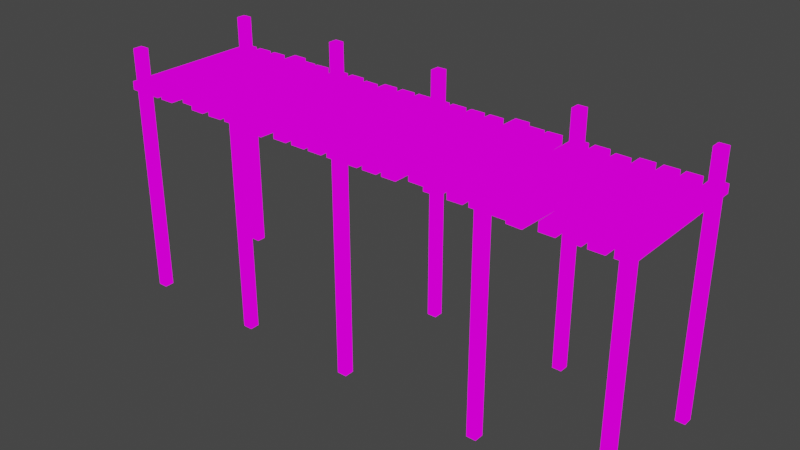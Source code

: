 # Source: ShipDec.blend  (saved by Blender 3.6.13; exported with 4.5.12 LTS)
import bpy
from mathutils import Matrix  # noqa: F401  (used for matrix-valued properties, if any)

bpy.ops.wm.read_factory_settings(use_empty=True)
scene = bpy.context.scene
scene.name = 'Scene'

# ---- collections
col_collection = bpy.data.collections.new('Collection'); scene.collection.children.link(col_collection)

# ---- images (referenced by path relative to the original .blend; pixels are not part of the script)
import os
ASSET_DIR = os.environ.get("B2B_ASSET_DIR", "")  # directory of the original .blend (textures are referenced by path, not embedded)
HERE = os.path.dirname(os.path.abspath(__file__))  # packed textures are extracted next to this script under _unpacked/

def load_image(name, relpath, width, height, colorspace="sRGB"):
    """Load a texture the original file referenced (path relative to the .blend, or extracted next to this script)."""
    p = next((c for c in (os.path.join(HERE, relpath), os.path.join(ASSET_DIR, relpath)) if relpath and os.path.exists(c)), "")
    if p:
        img = bpy.data.images.load(p, check_existing=True)
        img.name = name
    else:  # same state as the original file: an image datablock whose file is absent (Cycles renders it pink)
        img = bpy.data.images.new(name, width, height)
        img.source = "FILE"
        img.filepath = "//" + (relpath or name)
    img.colorspace_settings.name = colorspace
    return img
img_pallet_jpg = load_image('Pallet.jpg', 'Pallet.jpg', 1024, 1024, 'sRGB')

# ---- materials (node trees are filled in below, after node groups)
mat_material = bpy.data.materials.new('Material')
mat_material.alpha_threshold = 0.0
mat_material.use_transparent_shadow = False
mat_material.roughness = 0.5
mat_material.line_color = (0.0, 0.0, 0.0, 1.0)

# ---- material node trees
mat_material.use_nodes = True; mat_material.node_tree.nodes.clear()
_N = mat_material.node_tree.nodes; _L = mat_material.node_tree.links
n0 = _N.new('ShaderNodeOutputMaterial'); n0.name = 'Material Output'; n0.location = (300, 300)
n1 = _N.new('ShaderNodeEmission'); n1.name = 'Emission'; n1.location = (73, 256)
n2 = _N.new('ShaderNodeTexImage'); n2.name = 'Image Texture'; n2.location = (-280, 299)
n2.image = img_pallet_jpg
_L.new(n1.outputs[0], n0.inputs[0])
_L.new(n2.outputs[0], n1.inputs[0])
n0.is_active_output = True

# ---- world
world_world = bpy.data.worlds.new('World'); scene.world = world_world
world_world.use_nodes = True; world_world.node_tree.nodes.clear()
_N = world_world.node_tree.nodes; _L = world_world.node_tree.links
n0 = _N.new('ShaderNodeOutputWorld'); n0.name = 'World Output'; n0.location = (300, 300)
n1 = _N.new('ShaderNodeBackground'); n1.name = 'Background'; n1.location = (10, 300)
n1.inputs[0].default_value = (0.05088, 0.05088, 0.05088, 1.0)
_L.new(n1.outputs[0], n0.inputs[0])
n0.is_active_output = True
world_world.color = (0.05088, 0.05088, 0.05088)
world_world.use_sun_shadow = False
world_world.sun_shadow_jitter_overblur = 0.0

# ---- meshes
me_cube = bpy.data.meshes.new('Cube')
me_cube.from_pydata([(-6.558, -1.787, -0.1006), (-6.558, -1.787, 0.1109), (-6.558, 1.843, -0.1006), (-6.558, 1.843, 0.1109), (-6.194, -1.787, -0.1006), (-6.194, -1.787, 0.1109), (-6.194, 1.843, -0.1006), (-6.194, 1.843, 0.1109), (-6.054, -1.787, -0.1006), (-6.054, -1.787, 0.1109), (-6.054, 1.843, -0.1006), (-6.054, 1.843, 0.1109), (-5.69, -1.787, -0.1006), (-5.69, -1.787, 0.1109), (-5.69, 1.843, -0.1006), (-5.69, 1.843, 0.1109), (-5.554, -1.787, -0.1006), (-5.554, -1.787, 0.1109), (-5.554, 1.843, -0.1006), (-5.554, 1.843, 0.1109), (-5.19, -1.787, -0.1006), (-5.19, -1.787, 0.1109), (-5.19, 1.843, -0.1006), (-5.19, 1.843, 0.1109), (-5.006, -1.618, -0.1006), (-5.006, -1.618, 0.1109), (-4.993, 2.011, -0.1006), (-4.993, 2.011, 0.1109), (-4.642, -1.619, -0.1006), (-4.642, -1.619, 0.1109), (-4.629, 2.01, -0.1006), (-4.629, 2.01, 0.1109), (-4.502, -1.787, -0.1006), (-4.502, -1.787, 0.1109), (-4.502, 1.843, -0.1006), (-4.502, 1.843, 0.1109), (-4.138, -1.787, -0.1006), (-4.138, -1.787, 0.1109), (-4.138, 1.843, -0.1006), (-4.138, 1.843, 0.1109), (-3.933, -1.792, -0.1006), (-3.933, -1.792, 0.1109), (-4.063, 1.835, -0.1006), (-4.063, 1.835, 0.1109), (-3.57, -1.779, -0.1006), (-3.57, -1.779, 0.1109), (-3.699, 1.848, -0.1006), (-3.699, 1.848, 0.1109), (-3.427, -1.787, -0.1006), (-3.427, -1.787, 0.1109), (-3.427, 1.843, -0.1006), (-3.427, 1.843, 0.1109), (-3.063, -1.787, -0.1006), (-3.063, -1.787, 0.1109), (-3.063, 1.843, -0.1006), (-3.063, 1.843, 0.1109), (-2.923, -1.787, -0.1006), (-2.923, -1.787, 0.1109), (-2.923, 1.843, -0.1006), (-2.923, 1.843, 0.1109), (-2.559, -1.787, -0.1006), (-2.559, -1.787, 0.1109), (-2.559, 1.843, -0.1006), (-2.559, 1.843, 0.1109), (-2.522, -1.89, -0.1006), (-2.522, -1.89, 0.1109), (-2.379, 1.736, -0.1006), (-2.379, 1.736, 0.1109), (-2.159, -1.904, -0.1006), (-2.159, -1.904, 0.1109), (-2.015, 1.722, -0.1006), (-2.015, 1.722, 0.1109), (-1.896, -1.787, -0.1006), (-1.896, -1.787, 0.1109), (-1.896, 1.843, -0.1006), (-1.896, 1.843, 0.1109), (-1.532, -1.787, -0.1006), (-1.532, -1.787, 0.1109), (-1.532, 1.843, -0.1006), (-1.532, 1.843, 0.1109), (-1.371, -1.787, -0.1006), (-1.371, -1.787, 0.1109), (-1.371, 1.843, -0.1006), (-1.371, 1.843, 0.1109), (-1.007, -1.787, -0.1006), (-1.007, -1.787, 0.1109), (-1.007, 1.843, -0.1006), (-1.007, 1.843, 0.1109), (-0.8876, -1.787, -0.1006), (-0.8876, -1.787, 0.1109), (-0.8876, 1.843, -0.1006), (-0.8876, 1.843, 0.1109), (-0.5236, -1.787, -0.1006), (-0.5236, -1.787, 0.1109), (-0.5236, 1.843, -0.1006), (-0.5236, 1.843, 0.1109), (-0.3624, -1.787, -0.1006), (-0.3624, -1.787, 0.1109), (-0.3624, 1.843, -0.1006), (-0.3624, 1.843, 0.1109), (0.001613, -1.787, -0.1006), (0.001613, -1.787, 0.1109), (0.001613, 1.843, -0.1006), (0.001613, 1.843, 0.1109), (-6.496, -1.482, -5.368), (-6.496, -1.72, -5.368), (-6.496, -1.482, 0.9054), (-6.496, -1.72, 0.9054), (-6.257, -1.482, -5.368), (-6.257, -1.72, -5.368), (-6.257, -1.482, 0.9054), (-6.257, -1.72, 0.9054), (-3.349, -1.482, -5.368), (-3.349, -1.72, -5.368), (-3.349, -1.482, 0.9054), (-3.349, -1.72, 0.9054), (-3.11, -1.482, -5.368), (-3.11, -1.72, -5.368), (-3.11, -1.482, 0.9054), (-3.11, -1.72, 0.9054), (-0.2916, -1.482, -5.368), (-0.2916, -1.72, -5.368), (-0.2916, -1.482, 0.9054), (-0.2916, -1.72, 0.9054), (-0.05281, -1.482, -5.368), (-0.05281, -1.72, -5.368), (-0.05281, -1.482, 0.9054), (-0.05281, -1.72, 0.9054), (-6.496, 1.763, -5.368), (-6.496, 1.524, -5.368), (-6.496, 1.763, 0.9054), (-6.496, 1.524, 0.9054), (-6.257, 1.763, -5.368), (-6.257, 1.524, -5.368), (-6.257, 1.763, 0.9054), (-6.257, 1.524, 0.9054), (-3.349, 1.763, -5.368), (-3.349, 1.524, -5.368), (-3.349, 1.763, 0.9054), (-3.349, 1.524, 0.9054), (-3.11, 1.763, -5.368), (-3.11, 1.524, -5.368), (-3.11, 1.763, 0.9054), (-3.11, 1.524, 0.9054), (-0.2916, 1.763, -5.368), (-0.2916, 1.524, -5.368), (-0.2916, 1.763, 0.9054), (-0.2916, 1.524, 0.9054), (-0.05281, 1.763, -5.368), (-0.05281, 1.524, -5.368), (-0.05281, 1.763, 0.9054), (-0.05281, 1.524, 0.9054), (0.09501, -1.787, -0.1006), (0.09501, -1.787, 0.1109), (0.09501, 1.843, -0.1006), (0.09501, 1.843, 0.1109), (0.459, -1.787, -0.1006), (0.459, -1.787, 0.1109), (0.459, 1.843, -0.1006), (0.459, 1.843, 0.1109), (0.5992, -1.787, -0.1006), (0.5992, -1.787, 0.1109), (0.5992, 1.843, -0.1006), (0.5992, 1.843, 0.1109), (0.9632, -1.787, -0.1006), (0.9632, -1.787, 0.1109), (0.9632, 1.843, -0.1006), (0.9632, 1.843, 0.1109), (1.099, -1.787, -0.1006), (1.099, -1.787, 0.1109), (1.099, 1.843, -0.1006), (1.099, 1.843, 0.1109), (1.463, -1.787, -0.1006), (1.463, -1.787, 0.1109), (1.463, 1.843, -0.1006), (1.463, 1.843, 0.1109), (1.647, -1.618, -0.1006), (1.647, -1.618, 0.1109), (1.661, 2.011, -0.1006), (1.661, 2.011, 0.1109), (2.011, -1.619, -0.1006), (2.011, -1.619, 0.1109), (2.025, 2.01, -0.1006), (2.025, 2.01, 0.1109), (2.151, -1.787, -0.1006), (2.151, -1.787, 0.1109), (2.151, 1.843, -0.1006), (2.151, 1.843, 0.1109), (2.515, -1.787, -0.1006), (2.515, -1.787, 0.1109), (2.515, 1.843, -0.1006), (2.515, 1.843, 0.1109), (2.72, -1.792, -0.1006), (2.72, -1.792, 0.1109), (2.591, 1.835, -0.1006), (2.591, 1.835, 0.1109), (3.084, -1.779, -0.1006), (3.084, -1.779, 0.1109), (2.955, 1.848, -0.1006), (2.955, 1.848, 0.1109), (3.227, -1.787, -0.1006), (3.227, -1.787, 0.1109), (3.227, 1.843, -0.1006), (3.227, 1.843, 0.1109), (3.591, -1.787, -0.1006), (3.591, -1.787, 0.1109), (3.591, 1.843, -0.1006), (3.591, 1.843, 0.1109), (3.731, -1.787, -0.1006), (3.731, -1.787, 0.1109), (3.731, 1.843, -0.1006), (3.731, 1.843, 0.1109), (4.095, -1.787, -0.1006), (4.095, -1.787, 0.1109), (4.095, 1.843, -0.1006), (4.095, 1.843, 0.1109), (4.131, -1.89, -0.1006), (4.131, -1.89, 0.1109), (4.275, 1.736, -0.1006), (4.275, 1.736, 0.1109), (4.495, -1.904, -0.1006), (4.495, -1.904, 0.1109), (4.638, 1.722, -0.1006), (4.638, 1.722, 0.1109), (4.757, -1.787, -0.1006), (4.757, -1.787, 0.1109), (4.757, 1.843, -0.1006), (4.757, 1.843, 0.1109), (5.122, -1.787, -0.1006), (5.122, -1.787, 0.1109), (5.122, 1.843, -0.1006), (5.122, 1.843, 0.1109), (5.283, -1.787, -0.1006), (5.283, -1.787, 0.1109), (5.283, 1.843, -0.1006), (5.283, 1.843, 0.1109), (5.647, -1.787, -0.1006), (5.647, -1.787, 0.1109), (5.647, 1.843, -0.1006), (5.647, 1.843, 0.1109), (5.766, -1.787, -0.1006), (5.766, -1.787, 0.1109), (5.766, 1.843, -0.1006), (5.766, 1.843, 0.1109), (6.13, -1.787, -0.1006), (6.13, -1.787, 0.1109), (6.13, 1.843, -0.1006), (6.13, 1.843, 0.1109), (6.291, -1.787, -0.1006), (6.291, -1.787, 0.1109), (6.291, 1.843, -0.1006), (6.291, 1.843, 0.1109), (6.655, -1.787, -0.1006), (6.655, -1.787, 0.1109), (6.655, 1.843, -0.1006), (6.655, 1.843, 0.1109), (3.304, -1.482, -5.368), (3.304, -1.72, -5.368), (3.304, -1.482, 0.9054), (3.304, -1.72, 0.9054), (3.543, -1.482, -5.368), (3.543, -1.72, -5.368), (3.543, -1.482, 0.9054), (3.543, -1.72, 0.9054), (6.362, -1.482, -5.368), (6.362, -1.72, -5.368), (6.362, -1.482, 0.9054), (6.362, -1.72, 0.9054), (6.601, -1.482, -5.368), (6.601, -1.72, -5.368), (6.601, -1.482, 0.9054), (6.601, -1.72, 0.9054), (3.304, 1.763, -5.368), (3.304, 1.524, -5.368), (3.304, 1.763, 0.9054), (3.304, 1.524, 0.9054), (3.543, 1.763, -5.368), (3.543, 1.524, -5.368), (3.543, 1.763, 0.9054), (3.543, 1.524, 0.9054), (6.362, 1.763, -5.368), (6.362, 1.524, -5.368), (6.362, 1.763, 0.9054), (6.362, 1.524, 0.9054), (6.601, 1.763, -5.368), (6.601, 1.524, -5.368), (6.601, 1.763, 0.9054), (6.601, 1.524, 0.9054)], [], [(0, 1, 3, 2), (2, 3, 7, 6), (6, 7, 5, 4), (4, 5, 1, 0), (2, 6, 4, 0), (7, 3, 1, 5), (8, 9, 11, 10), (10, 11, 15, 14), (14, 15, 13, 12), (12, 13, 9, 8), (10, 14, 12, 8), (15, 11, 9, 13), (16, 17, 19, 18), (18, 19, 23, 22), (22, 23, 21, 20), (20, 21, 17, 16), (18, 22, 20, 16), (23, 19, 17, 21), (24, 25, 27, 26), (26, 27, 31, 30), (30, 31, 29, 28), (28, 29, 25, 24), (26, 30, 28, 24), (31, 27, 25, 29), (32, 33, 35, 34), (34, 35, 39, 38), (38, 39, 37, 36), (36, 37, 33, 32), (34, 38, 36, 32), (39, 35, 33, 37), (40, 41, 43, 42), (42, 43, 47, 46), (46, 47, 45, 44), (44, 45, 41, 40), (42, 46, 44, 40), (47, 43, 41, 45), (48, 49, 51, 50), (50, 51, 55, 54), (54, 55, 53, 52), (52, 53, 49, 48), (50, 54, 52, 48), (55, 51, 49, 53), (56, 57, 59, 58), (58, 59, 63, 62), (62, 63, 61, 60), (60, 61, 57, 56), (58, 62, 60, 56), (63, 59, 57, 61), (64, 65, 67, 66), (66, 67, 71, 70), (70, 71, 69, 68), (68, 69, 65, 64), (66, 70, 68, 64), (71, 67, 65, 69), (72, 73, 75, 74), (74, 75, 79, 78), (78, 79, 77, 76), (76, 77, 73, 72), (74, 78, 76, 72), (79, 75, 73, 77), (80, 81, 83, 82), (82, 83, 87, 86), (86, 87, 85, 84), (84, 85, 81, 80), (82, 86, 84, 80), (87, 83, 81, 85), (88, 89, 91, 90), (90, 91, 95, 94), (94, 95, 93, 92), (92, 93, 89, 88), (90, 94, 92, 88), (95, 91, 89, 93), (96, 97, 99, 98), (98, 99, 103, 102), (102, 103, 101, 100), (100, 101, 97, 96), (98, 102, 100, 96), (103, 99, 97, 101), (104, 105, 107, 106), (106, 107, 111, 110), (110, 111, 109, 108), (108, 109, 105, 104), (106, 110, 108, 104), (111, 107, 105, 109), (112, 113, 115, 114), (114, 115, 119, 118), (118, 119, 117, 116), (116, 117, 113, 112), (114, 118, 116, 112), (119, 115, 113, 117), (120, 121, 123, 122), (122, 123, 127, 126), (126, 127, 125, 124), (124, 125, 121, 120), (122, 126, 124, 120), (127, 123, 121, 125), (128, 129, 131, 130), (130, 131, 135, 134), (134, 135, 133, 132), (132, 133, 129, 128), (130, 134, 132, 128), (135, 131, 129, 133), (136, 137, 139, 138), (138, 139, 143, 142), (142, 143, 141, 140), (140, 141, 137, 136), (138, 142, 140, 136), (143, 139, 137, 141), (144, 145, 147, 146), (146, 147, 151, 150), (150, 151, 149, 148), (148, 149, 145, 144), (146, 150, 148, 144), (151, 147, 145, 149), (152, 153, 155, 154), (154, 155, 159, 158), (158, 159, 157, 156), (156, 157, 153, 152), (154, 158, 156, 152), (159, 155, 153, 157), (160, 161, 163, 162), (162, 163, 167, 166), (166, 167, 165, 164), (164, 165, 161, 160), (162, 166, 164, 160), (167, 163, 161, 165), (168, 169, 171, 170), (170, 171, 175, 174), (174, 175, 173, 172), (172, 173, 169, 168), (170, 174, 172, 168), (175, 171, 169, 173), (176, 177, 179, 178), (178, 179, 183, 182), (182, 183, 181, 180), (180, 181, 177, 176), (178, 182, 180, 176), (183, 179, 177, 181), (184, 185, 187, 186), (186, 187, 191, 190), (190, 191, 189, 188), (188, 189, 185, 184), (186, 190, 188, 184), (191, 187, 185, 189), (192, 193, 195, 194), (194, 195, 199, 198), (198, 199, 197, 196), (196, 197, 193, 192), (194, 198, 196, 192), (199, 195, 193, 197), (200, 201, 203, 202), (202, 203, 207, 206), (206, 207, 205, 204), (204, 205, 201, 200), (202, 206, 204, 200), (207, 203, 201, 205), (208, 209, 211, 210), (210, 211, 215, 214), (214, 215, 213, 212), (212, 213, 209, 208), (210, 214, 212, 208), (215, 211, 209, 213), (216, 217, 219, 218), (218, 219, 223, 222), (222, 223, 221, 220), (220, 221, 217, 216), (218, 222, 220, 216), (223, 219, 217, 221), (224, 225, 227, 226), (226, 227, 231, 230), (230, 231, 229, 228), (228, 229, 225, 224), (226, 230, 228, 224), (231, 227, 225, 229), (232, 233, 235, 234), (234, 235, 239, 238), (238, 239, 237, 236), (236, 237, 233, 232), (234, 238, 236, 232), (239, 235, 233, 237), (240, 241, 243, 242), (242, 243, 247, 246), (246, 247, 245, 244), (244, 245, 241, 240), (242, 246, 244, 240), (247, 243, 241, 245), (248, 249, 251, 250), (250, 251, 255, 254), (254, 255, 253, 252), (252, 253, 249, 248), (250, 254, 252, 248), (255, 251, 249, 253), (256, 257, 259, 258), (258, 259, 263, 262), (262, 263, 261, 260), (260, 261, 257, 256), (258, 262, 260, 256), (263, 259, 257, 261), (264, 265, 267, 266), (266, 267, 271, 270), (270, 271, 269, 268), (268, 269, 265, 264), (266, 270, 268, 264), (271, 267, 265, 269), (272, 273, 275, 274), (274, 275, 279, 278), (278, 279, 277, 276), (276, 277, 273, 272), (274, 278, 276, 272), (279, 275, 273, 277), (280, 281, 283, 282), (282, 283, 287, 286), (286, 287, 285, 284), (284, 285, 281, 280), (282, 286, 284, 280), (287, 283, 281, 285)])
_uv = me_cube.uv_layers.new(name='UVMap')
_uv.uv.foreach_set('vector', [0.7573, 0.2166, 0.7491, 0.2166, 0.7491, 0.2084, 0.7573, 0.2084, 0.7573, 0.2084, 0.7491, 0.2084, 0.7491, 0.2003, 0.7573, 0.2003, 0.7573, 0.2003, 0.7491, 0.2003, 0.7491, 0.1921, 0.7573, 0.1921, 0.7573, 0.1921, 0.7491, 0.1921, 0.7491, 0.1839, 0.7573, 0.1839, 0.7655, 0.2003, 0.7573, 0.2003, 0.7573, 0.1921, 0.7655, 0.1921, 0.7491, 0.2003, 0.741, 0.2003, 0.741, 0.1921, 0.7491, 0.1921, 0.7573, 0.2166, 0.7491, 0.2166, 0.7491, 0.2084, 0.7573, 0.2084, 0.7573, 0.2084, 0.7491, 0.2084, 0.7491, 0.2003, 0.7573, 0.2003, 0.7573, 0.2003, 0.7491, 0.2003, 0.7491, 0.1921, 0.7573, 0.1921, 0.7573, 0.1921, 0.7491, 0.1921, 0.7491, 0.1839, 0.7573, 0.1839, 0.7655, 0.2003, 0.7573, 0.2003, 0.7573, 0.1921, 0.7655, 0.1921, 0.7491, 0.2003, 0.741, 0.2003, 0.741, 0.1921, 0.7491, 0.1921, 0.7573, 0.2166, 0.7491, 0.2166, 0.7491, 0.2084, 0.7573, 0.2084, 0.7573, 0.2084, 0.7491, 0.2084, 0.7491, 0.2003, 0.7573, 0.2003, 0.7573, 0.2003, 0.7491, 0.2003, 0.7491, 0.1921, 0.7573, 0.1921, 0.7573, 0.1921, 0.7491, 0.1921, 0.7491, 0.1839, 0.7573, 0.1839, 0.7655, 0.2003, 0.7573, 0.2003, 0.7573, 0.1921, 0.7655, 0.1921, 0.7491, 0.2003, 0.741, 0.2003, 0.741, 0.1921, 0.7491, 0.1921, 0.7573, 0.2166, 0.7491, 0.2166, 0.7491, 0.2084, 0.7573, 0.2084, 0.7573, 0.2084, 0.7491, 0.2084, 0.7491, 0.2003, 0.7573, 0.2003, 0.7573, 0.2003, 0.7491, 0.2003, 0.7491, 0.1921, 0.7573, 0.1921, 0.7573, 0.1921, 0.7491, 0.1921, 0.7491, 0.1839, 0.7573, 0.1839, 0.7655, 0.2003, 0.7573, 0.2003, 0.7573, 0.1921, 0.7655, 0.1921, 0.7491, 0.2003, 0.741, 0.2003, 0.741, 0.1921, 0.7491, 0.1921, 0.7573, 0.2166, 0.7491, 0.2166, 0.7491, 0.2084, 0.7573, 0.2084, 0.7573, 0.2084, 0.7491, 0.2084, 0.7491, 0.2003, 0.7573, 0.2003, 0.7573, 0.2003, 0.7491, 0.2003, 0.7491, 0.1921, 0.7573, 0.1921, 0.7573, 0.1921, 0.7491, 0.1921, 0.7491, 0.1839, 0.7573, 0.1839, 0.7655, 0.2003, 0.7573, 0.2003, 0.7573, 0.1921, 0.7655, 0.1921, 0.7491, 0.2003, 0.741, 0.2003, 0.741, 0.1921, 0.7491, 0.1921, 0.7573, 0.2166, 0.7491, 0.2166, 0.7491, 0.2084, 0.7573, 0.2084, 0.7573, 0.2084, 0.7491, 0.2084, 0.7491, 0.2003, 0.7573, 0.2003, 0.7573, 0.2003, 0.7491, 0.2003, 0.7491, 0.1921, 0.7573, 0.1921, 0.7573, 0.1921, 0.7491, 0.1921, 0.7491, 0.1839, 0.7573, 0.1839, 0.7655, 0.2003, 0.7573, 0.2003, 0.7573, 0.1921, 0.7655, 0.1921, 0.7491, 0.2003, 0.741, 0.2003, 0.741, 0.1921, 0.7491, 0.1921, 0.7573, 0.2166, 0.7491, 0.2166, 0.7491, 0.2084, 0.7573, 0.2084, 0.7573, 0.2084, 0.7491, 0.2084, 0.7491, 0.2003, 0.7573, 0.2003, 0.7573, 0.2003, 0.7491, 0.2003, 0.7491, 0.1921, 0.7573, 0.1921, 0.7573, 0.1921, 0.7491, 0.1921, 0.7491, 0.1839, 0.7573, 0.1839, 0.7655, 0.2003, 0.7573, 0.2003, 0.7573, 0.1921, 0.7655, 0.1921, 0.7491, 0.2003, 0.741, 0.2003, 0.741, 0.1921, 0.7491, 0.1921, 0.7573, 0.2166, 0.7491, 0.2166, 0.7491, 0.2084, 0.7573, 0.2084, 0.7573, 0.2084, 0.7491, 0.2084, 0.7491, 0.2003, 0.7573, 0.2003, 0.7573, 0.2003, 0.7491, 0.2003, 0.7491, 0.1921, 0.7573, 0.1921, 0.7573, 0.1921, 0.7491, 0.1921, 0.7491, 0.1839, 0.7573, 0.1839, 0.7655, 0.2003, 0.7573, 0.2003, 0.7573, 0.1921, 0.7655, 0.1921, 0.7491, 0.2003, 0.741, 0.2003, 0.741, 0.1921, 0.7491, 0.1921, 0.7573, 0.2166, 0.7491, 0.2166, 0.7491, 0.2084, 0.7573, 0.2084, 0.7573, 0.2084, 0.7491, 0.2084, 0.7491, 0.2003, 0.7573, 0.2003, 0.7573, 0.2003, 0.7491, 0.2003, 0.7491, 0.1921, 0.7573, 0.1921, 0.7573, 0.1921, 0.7491, 0.1921, 0.7491, 0.1839, 0.7573, 0.1839, 0.7655, 0.2003, 0.7573, 0.2003, 0.7573, 0.1921, 0.7655, 0.1921, 0.7491, 0.2003, 0.741, 0.2003, 0.741, 0.1921, 0.7491, 0.1921, 0.7573, 0.2166, 0.7491, 0.2166, 0.7491, 0.2084, 0.7573, 0.2084, 0.7573, 0.2084, 0.7491, 0.2084, 0.7491, 0.2003, 0.7573, 0.2003, 0.7573, 0.2003, 0.7491, 0.2003, 0.7491, 0.1921, 0.7573, 0.1921, 0.7573, 0.1921, 0.7491, 0.1921, 0.7491, 0.1839, 0.7573, 0.1839, 0.7655, 0.2003, 0.7573, 0.2003, 0.7573, 0.1921, 0.7655, 0.1921, 0.7491, 0.2003, 0.741, 0.2003, 0.741, 0.1921, 0.7491, 0.1921, 0.7573, 0.2166, 0.7491, 0.2166, 0.7491, 0.2084, 0.7573, 0.2084, 0.7573, 0.2084, 0.7491, 0.2084, 0.7491, 0.2003, 0.7573, 0.2003, 0.7573, 0.2003, 0.7491, 0.2003, 0.7491, 0.1921, 0.7573, 0.1921, 0.7573, 0.1921, 0.7491, 0.1921, 0.7491, 0.1839, 0.7573, 0.1839, 0.7655, 0.2003, 0.7573, 0.2003, 0.7573, 0.1921, 0.7655, 0.1921, 0.7491, 0.2003, 0.741, 0.2003, 0.741, 0.1921, 0.7491, 0.1921, 0.7573, 0.2166, 0.7491, 0.2166, 0.7491, 0.2084, 0.7573, 0.2084, 0.7573, 0.2084, 0.7491, 0.2084, 0.7491, 0.2003, 0.7573, 0.2003, 0.7573, 0.2003, 0.7491, 0.2003, 0.7491, 0.1921, 0.7573, 0.1921, 0.7573, 0.1921, 0.7491, 0.1921, 0.7491, 0.1839, 0.7573, 0.1839, 0.7655, 0.2003, 0.7573, 0.2003, 0.7573, 0.1921, 0.7655, 0.1921, 0.7491, 0.2003, 0.741, 0.2003, 0.741, 0.1921, 0.7491, 0.1921, 0.7573, 0.2166, 0.7491, 0.2166, 0.7491, 0.2084, 0.7573, 0.2084, 0.7573, 0.2084, 0.7491, 0.2084, 0.7491, 0.2003, 0.7573, 0.2003, 0.7573, 0.2003, 0.7491, 0.2003, 0.7491, 0.1921, 0.7573, 0.1921, 0.7573, 0.1921, 0.7491, 0.1921, 0.7491, 0.1839, 0.7573, 0.1839, 0.7655, 0.2003, 0.7573, 0.2003, 0.7573, 0.1921, 0.7655, 0.1921, 0.7491, 0.2003, 0.741, 0.2003, 0.741, 0.1921, 0.7491, 0.1921, 0.7573, 0.2166, 0.7491, 0.2166, 0.7491, 0.2084, 0.7573, 0.2084, 0.7573, 0.2084, 0.7491, 0.2084, 0.7491, 0.2003, 0.7573, 0.2003, 0.7573, 0.2003, 0.7491, 0.2003, 0.7491, 0.1921, 0.7573, 0.1921, 0.7573, 0.1921, 0.7491, 0.1921, 0.7491, 0.1839, 0.7573, 0.1839, 0.7655, 0.2003, 0.7573, 0.2003, 0.7573, 0.1921, 0.7655, 0.1921, 0.7491, 0.2003, 0.741, 0.2003, 0.741, 0.1921, 0.7491, 0.1921, 0.7573, 0.2166, 0.7491, 0.2166, 0.7491, 0.2084, 0.7573, 0.2084, 0.7573, 0.2084, 0.7491, 0.2084, 0.7491, 0.2003, 0.7573, 0.2003, 0.7573, 0.2003, 0.7491, 0.2003, 0.7491, 0.1921, 0.7573, 0.1921, 0.7573, 0.1921, 0.7491, 0.1921, 0.7491, 0.1839, 0.7573, 0.1839, 0.7655, 0.2003, 0.7573, 0.2003, 0.7573, 0.1921, 0.7655, 0.1921, 0.7491, 0.2003, 0.741, 0.2003, 0.741, 0.1921, 0.7491, 0.1921, 0.7573, 0.2166, 0.7491, 0.2166, 0.7491, 0.2084, 0.7573, 0.2084, 0.7573, 0.2084, 0.7491, 0.2084, 0.7491, 0.2003, 0.7573, 0.2003, 0.7573, 0.2003, 0.7491, 0.2003, 0.7491, 0.1921, 0.7573, 0.1921, 0.7573, 0.1921, 0.7491, 0.1921, 0.7491, 0.1839, 0.7573, 0.1839, 0.7655, 0.2003, 0.7573, 0.2003, 0.7573, 0.1921, 0.7655, 0.1921, 0.7491, 0.2003, 0.741, 0.2003, 0.741, 0.1921, 0.7491, 0.1921, 0.7573, 0.2166, 0.7491, 0.2166, 0.7491, 0.2084, 0.7573, 0.2084, 0.7573, 0.2084, 0.7491, 0.2084, 0.7491, 0.2003, 0.7573, 0.2003, 0.7573, 0.2003, 0.7491, 0.2003, 0.7491, 0.1921, 0.7573, 0.1921, 0.7573, 0.1921, 0.7491, 0.1921, 0.7491, 0.1839, 0.7573, 0.1839, 0.7655, 0.2003, 0.7573, 0.2003, 0.7573, 0.1921, 0.7655, 0.1921, 0.7491, 0.2003, 0.741, 0.2003, 0.741, 0.1921, 0.7491, 0.1921, 0.7573, 0.2166, 0.7491, 0.2166, 0.7491, 0.2084, 0.7573, 0.2084, 0.7573, 0.2084, 0.7491, 0.2084, 0.7491, 0.2003, 0.7573, 0.2003, 0.7573, 0.2003, 0.7491, 0.2003, 0.7491, 0.1921, 0.7573, 0.1921, 0.7573, 0.1921, 0.7491, 0.1921, 0.7491, 0.1839, 0.7573, 0.1839, 0.7655, 0.2003, 0.7573, 0.2003, 0.7573, 0.1921, 0.7655, 0.1921, 0.7491, 0.2003, 0.741, 0.2003, 0.741, 0.1921, 0.7491, 0.1921, 0.7573, 0.2166, 0.7491, 0.2166, 0.7491, 0.2084, 0.7573, 0.2084, 0.7573, 0.2084, 0.7491, 0.2084, 0.7491, 0.2003, 0.7573, 0.2003, 0.7573, 0.2003, 0.7491, 0.2003, 0.7491, 0.1921, 0.7573, 0.1921, 0.7573, 0.1921, 0.7491, 0.1921, 0.7491, 0.1839, 0.7573, 0.1839, 0.7655, 0.2003, 0.7573, 0.2003, 0.7573, 0.1921, 0.7655, 0.1921, 0.7491, 0.2003, 0.741, 0.2003, 0.741, 0.1921, 0.7491, 0.1921, 0.7573, 0.2166, 0.7491, 0.2166, 0.7491, 0.2084, 0.7573, 0.2084, 0.7573, 0.2084, 0.7491, 0.2084, 0.7491, 0.2003, 0.7573, 0.2003, 0.7573, 0.2003, 0.7491, 0.2003, 0.7491, 0.1921, 0.7573, 0.1921, 0.7573, 0.1921, 0.7491, 0.1921, 0.7491, 0.1839, 0.7573, 0.1839, 0.7655, 0.2003, 0.7573, 0.2003, 0.7573, 0.1921, 0.7655, 0.1921, 0.7491, 0.2003, 0.741, 0.2003, 0.741, 0.1921, 0.7491, 0.1921, 0.7573, 0.2166, 0.7491, 0.2166, 0.7491, 0.2084, 0.7573, 0.2084, 0.7573, 0.2084, 0.7491, 0.2084, 0.7491, 0.2003, 0.7573, 0.2003, 0.7573, 0.2003, 0.7491, 0.2003, 0.7491, 0.1921, 0.7573, 0.1921, 0.7573, 0.1921, 0.7491, 0.1921, 0.7491, 0.1839, 0.7573, 0.1839, 0.7655, 0.2003, 0.7573, 0.2003, 0.7573, 0.1921, 0.7655, 0.1921, 0.7491, 0.2003, 0.741, 0.2003, 0.741, 0.1921, 0.7491, 0.1921, 0.7573, 0.2166, 0.7491, 0.2166, 0.7491, 0.2084, 0.7573, 0.2084, 0.7573, 0.2084, 0.7491, 0.2084, 0.7491, 0.2003, 0.7573, 0.2003, 0.7573, 0.2003, 0.7491, 0.2003, 0.7491, 0.1921, 0.7573, 0.1921, 0.7573, 0.1921, 0.7491, 0.1921, 0.7491, 0.1839, 0.7573, 0.1839, 0.7655, 0.2003, 0.7573, 0.2003, 0.7573, 0.1921, 0.7655, 0.1921, 0.7491, 0.2003, 0.741, 0.2003, 0.741, 0.1921, 0.7491, 0.1921, 0.7573, 0.2166, 0.7491, 0.2166, 0.7491, 0.2084, 0.7573, 0.2084, 0.7573, 0.2084, 0.7491, 0.2084, 0.7491, 0.2003, 0.7573, 0.2003, 0.7573, 0.2003, 0.7491, 0.2003, 0.7491, 0.1921, 0.7573, 0.1921, 0.7573, 0.1921, 0.7491, 0.1921, 0.7491, 0.1839, 0.7573, 0.1839, 0.7655, 0.2003, 0.7573, 0.2003, 0.7573, 0.1921, 0.7655, 0.1921, 0.7491, 0.2003, 0.741, 0.2003, 0.741, 0.1921, 0.7491, 0.1921, 0.7573, 0.2166, 0.7491, 0.2166, 0.7491, 0.2084, 0.7573, 0.2084, 0.7573, 0.2084, 0.7491, 0.2084, 0.7491, 0.2003, 0.7573, 0.2003, 0.7573, 0.2003, 0.7491, 0.2003, 0.7491, 0.1921, 0.7573, 0.1921, 0.7573, 0.1921, 0.7491, 0.1921, 0.7491, 0.1839, 0.7573, 0.1839, 0.7655, 0.2003, 0.7573, 0.2003, 0.7573, 0.1921, 0.7655, 0.1921, 0.7491, 0.2003, 0.741, 0.2003, 0.741, 0.1921, 0.7491, 0.1921, 0.7573, 0.2166, 0.7491, 0.2166, 0.7491, 0.2084, 0.7573, 0.2084, 0.7573, 0.2084, 0.7491, 0.2084, 0.7491, 0.2003, 0.7573, 0.2003, 0.7573, 0.2003, 0.7491, 0.2003, 0.7491, 0.1921, 0.7573, 0.1921, 0.7573, 0.1921, 0.7491, 0.1921, 0.7491, 0.1839, 0.7573, 0.1839, 0.7655, 0.2003, 0.7573, 0.2003, 0.7573, 0.1921, 0.7655, 0.1921, 0.7491, 0.2003, 0.741, 0.2003, 0.741, 0.1921, 0.7491, 0.1921, 0.7573, 0.2166, 0.7491, 0.2166, 0.7491, 0.2084, 0.7573, 0.2084, 0.7573, 0.2084, 0.7491, 0.2084, 0.7491, 0.2003, 0.7573, 0.2003, 0.7573, 0.2003, 0.7491, 0.2003, 0.7491, 0.1921, 0.7573, 0.1921, 0.7573, 0.1921, 0.7491, 0.1921, 0.7491, 0.1839, 0.7573, 0.1839, 0.7655, 0.2003, 0.7573, 0.2003, 0.7573, 0.1921, 0.7655, 0.1921, 0.7491, 0.2003, 0.741, 0.2003, 0.741, 0.1921, 0.7491, 0.1921, 0.7573, 0.2166, 0.7491, 0.2166, 0.7491, 0.2084, 0.7573, 0.2084, 0.7573, 0.2084, 0.7491, 0.2084, 0.7491, 0.2003, 0.7573, 0.2003, 0.7573, 0.2003, 0.7491, 0.2003, 0.7491, 0.1921, 0.7573, 0.1921, 0.7573, 0.1921, 0.7491, 0.1921, 0.7491, 0.1839, 0.7573, 0.1839, 0.7655, 0.2003, 0.7573, 0.2003, 0.7573, 0.1921, 0.7655, 0.1921, 0.7491, 0.2003, 0.741, 0.2003, 0.741, 0.1921, 0.7491, 0.1921, 0.7573, 0.2166, 0.7491, 0.2166, 0.7491, 0.2084, 0.7573, 0.2084, 0.7573, 0.2084, 0.7491, 0.2084, 0.7491, 0.2003, 0.7573, 0.2003, 0.7573, 0.2003, 0.7491, 0.2003, 0.7491, 0.1921, 0.7573, 0.1921, 0.7573, 0.1921, 0.7491, 0.1921, 0.7491, 0.1839, 0.7573, 0.1839, 0.7655, 0.2003, 0.7573, 0.2003, 0.7573, 0.1921, 0.7655, 0.1921, 0.7491, 0.2003, 0.741, 0.2003, 0.741, 0.1921, 0.7491, 0.1921, 0.7573, 0.2166, 0.7491, 0.2166, 0.7491, 0.2084, 0.7573, 0.2084, 0.7573, 0.2084, 0.7491, 0.2084, 0.7491, 0.2003, 0.7573, 0.2003, 0.7573, 0.2003, 0.7491, 0.2003, 0.7491, 0.1921, 0.7573, 0.1921, 0.7573, 0.1921, 0.7491, 0.1921, 0.7491, 0.1839, 0.7573, 0.1839, 0.7655, 0.2003, 0.7573, 0.2003, 0.7573, 0.1921, 0.7655, 0.1921, 0.7491, 0.2003, 0.741, 0.2003, 0.741, 0.1921, 0.7491, 0.1921, 0.7573, 0.2166, 0.7491, 0.2166, 0.7491, 0.2084, 0.7573, 0.2084, 0.7573, 0.2084, 0.7491, 0.2084, 0.7491, 0.2003, 0.7573, 0.2003, 0.7573, 0.2003, 0.7491, 0.2003, 0.7491, 0.1921, 0.7573, 0.1921, 0.7573, 0.1921, 0.7491, 0.1921, 0.7491, 0.1839, 0.7573, 0.1839, 0.7655, 0.2003, 0.7573, 0.2003, 0.7573, 0.1921, 0.7655, 0.1921, 0.7491, 0.2003, 0.741, 0.2003, 0.741, 0.1921, 0.7491, 0.1921, 0.7573, 0.2166, 0.7491, 0.2166, 0.7491, 0.2084, 0.7573, 0.2084, 0.7573, 0.2084, 0.7491, 0.2084, 0.7491, 0.2003, 0.7573, 0.2003, 0.7573, 0.2003, 0.7491, 0.2003, 0.7491, 0.1921, 0.7573, 0.1921, 0.7573, 0.1921, 0.7491, 0.1921, 0.7491, 0.1839, 0.7573, 0.1839, 0.7655, 0.2003, 0.7573, 0.2003, 0.7573, 0.1921, 0.7655, 0.1921, 0.7491, 0.2003, 0.741, 0.2003, 0.741, 0.1921, 0.7491, 0.1921, 0.7573, 0.2166, 0.7491, 0.2166, 0.7491, 0.2084, 0.7573, 0.2084, 0.7573, 0.2084, 0.7491, 0.2084, 0.7491, 0.2003, 0.7573, 0.2003, 0.7573, 0.2003, 0.7491, 0.2003, 0.7491, 0.1921, 0.7573, 0.1921, 0.7573, 0.1921, 0.7491, 0.1921, 0.7491, 0.1839, 0.7573, 0.1839, 0.7655, 0.2003, 0.7573, 0.2003, 0.7573, 0.1921, 0.7655, 0.1921, 0.7491, 0.2003, 0.741, 0.2003, 0.741, 0.1921, 0.7491, 0.1921, 0.7573, 0.2166, 0.7491, 0.2166, 0.7491, 0.2084, 0.7573, 0.2084, 0.7573, 0.2084, 0.7491, 0.2084, 0.7491, 0.2003, 0.7573, 0.2003, 0.7573, 0.2003, 0.7491, 0.2003, 0.7491, 0.1921, 0.7573, 0.1921, 0.7573, 0.1921, 0.7491, 0.1921, 0.7491, 0.1839, 0.7573, 0.1839, 0.7655, 0.2003, 0.7573, 0.2003, 0.7573, 0.1921, 0.7655, 0.1921, 0.7491, 0.2003, 0.741, 0.2003, 0.741, 0.1921, 0.7491, 0.1921, 0.7573, 0.2166, 0.7491, 0.2166, 0.7491, 0.2084, 0.7573, 0.2084, 0.7573, 0.2084, 0.7491, 0.2084, 0.7491, 0.2003, 0.7573, 0.2003, 0.7573, 0.2003, 0.7491, 0.2003, 0.7491, 0.1921, 0.7573, 0.1921, 0.7573, 0.1921, 0.7491, 0.1921, 0.7491, 0.1839, 0.7573, 0.1839, 0.7655, 0.2003, 0.7573, 0.2003, 0.7573, 0.1921, 0.7655, 0.1921, 0.7491, 0.2003, 0.741, 0.2003, 0.741, 0.1921, 0.7491, 0.1921, 0.7573, 0.2166, 0.7491, 0.2166, 0.7491, 0.2084, 0.7573, 0.2084, 0.7573, 0.2084, 0.7491, 0.2084, 0.7491, 0.2003, 0.7573, 0.2003, 0.7573, 0.2003, 0.7491, 0.2003, 0.7491, 0.1921, 0.7573, 0.1921, 0.7573, 0.1921, 0.7491, 0.1921, 0.7491, 0.1839, 0.7573, 0.1839, 0.7655, 0.2003, 0.7573, 0.2003, 0.7573, 0.1921, 0.7655, 0.1921, 0.7491, 0.2003, 0.741, 0.2003, 0.741, 0.1921, 0.7491, 0.1921, 0.7573, 0.2166, 0.7491, 0.2166, 0.7491, 0.2084, 0.7573, 0.2084, 0.7573, 0.2084, 0.7491, 0.2084, 0.7491, 0.2003, 0.7573, 0.2003, 0.7573, 0.2003, 0.7491, 0.2003, 0.7491, 0.1921, 0.7573, 0.1921, 0.7573, 0.1921, 0.7491, 0.1921, 0.7491, 0.1839, 0.7573, 0.1839, 0.7655, 0.2003, 0.7573, 0.2003, 0.7573, 0.1921, 0.7655, 0.1921, 0.7491, 0.2003, 0.741, 0.2003, 0.741, 0.1921, 0.7491, 0.1921])
me_cube.materials.append(mat_material)
me_cube.update()

# ---- objects
ob_cube = bpy.data.objects.new('Cube', me_cube)

# ---- transforms, parenting, visibility, modifiers, constraints
ob_cube.location = (0.0, 0.0, 0.0)

# ---- collection membership
col_collection.objects.link(ob_cube)

# ---- scene / render settings (as saved in the file)
scene.frame_start = 1; scene.frame_end = 250; scene.frame_set(1)
scene.render.engine = 'BLENDER_EEVEE_NEXT'
scene.cycles.sampling_pattern = 'TABULATED_SOBOL'
scene.view_settings.view_transform = 'Filmic'
bpy.context.view_layer.update()

# ---- added for rendering (the .blend has no active camera): camera
cam_auto = bpy.data.cameras.new('AutoCamera')
cam_auto.lens = 50.0
cam_auto.sensor_width = 36.0
cam_auto.clip_end = 1000.0
ob_auto_camera = bpy.data.objects.new('AutoCamera', cam_auto)
scene.collection.objects.link(ob_auto_camera)
ob_auto_camera.location = (14.0583, -16.7585, 8.97652)
ob_auto_camera.rotation_euler = (1.09748, -7.21219e-08, 0.694738)
scene.camera = ob_auto_camera
bpy.context.view_layer.update()
